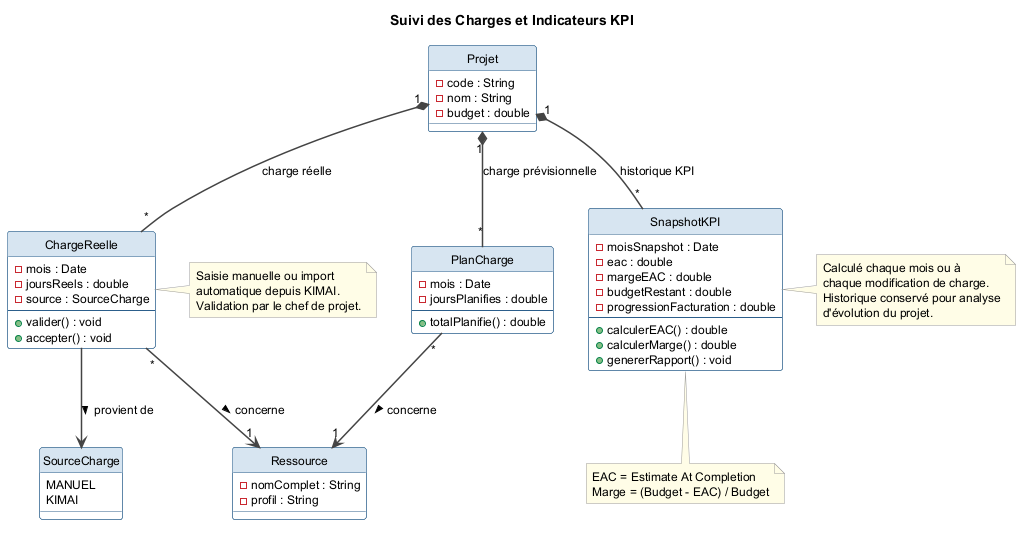

The diagram above was rendered by PlantUML. Its source (embedded in the PNG):
@startuml kpi_reporting
title Suivi des Charges et Indicateurs KPI

top to bottom direction

skinparam shadowing false
skinparam classBackgroundColor #FFFFFF
skinparam classBorderColor #2C5F8A
skinparam classHeaderBackgroundColor #D6E4F0
skinparam packageBackgroundColor #EAF2FF
skinparam packageBorderColor #1F4E79
skinparam packageFontColor #1F4E79
skinparam defaultFontName Helvetica
skinparam defaultFontSize 12
skinparam ArrowColor #444444
skinparam ArrowThickness 1.5
skinparam noteBorderColor #999999
skinparam noteBackgroundColor #FFFDE7
hide circle

enum SourceCharge {
  MANUEL
  KIMAI
}

class Projet {
  - code : String
  - nom : String
  - budget : double
}

class Ressource {
  - nomComplet : String
  - profil : String
}

class PlanCharge {
  - mois : Date
  - joursPlanifies : double
  --
  + totalPlanifie() : double
}

class ChargeReelle {
  - mois : Date
  - joursReels : double
  - source : SourceCharge
  --
  + valider() : void
  + accepter() : void
}

class SnapshotKPI {
  - moisSnapshot : Date
  - eac : double
  - margeEAC : double
  - budgetRestant : double
  - progressionFacturation : double
  --
  + calculerEAC() : double
  + calculerMarge() : double
  + genererRapport() : void
}

Projet "1" *-- "*" PlanCharge    : charge prévisionnelle
PlanCharge "*" --> "1" Ressource : concerne >
Projet "1" *-- "*" ChargeReelle  : charge réelle
ChargeReelle "*" --> "1" Ressource : concerne >
Projet "1" *-- "*" SnapshotKPI   : historique KPI
ChargeReelle --> SourceCharge    : provient de >

note right of ChargeReelle
  Saisie manuelle ou import
  automatique depuis KIMAI.
  Validation par le chef de projet.
end note

note right of SnapshotKPI
  Calculé chaque mois ou à
  chaque modification de charge.
  Historique conservé pour analyse
  d'évolution du projet.
end note

note bottom of SnapshotKPI
  EAC = Estimate At Completion
  Marge = (Budget - EAC) / Budget
end note

@enduml